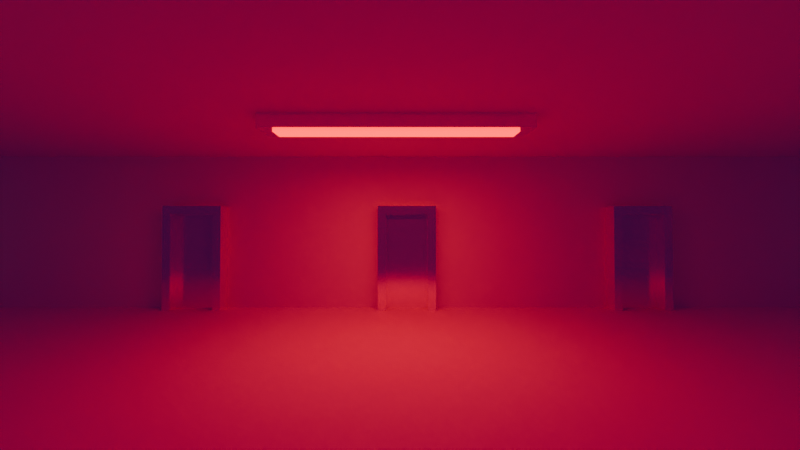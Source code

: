 # Source: corridor.blend  (saved by Blender 4.0.36; exported with 4.5.12 LTS)
import bpy
from mathutils import Matrix  # noqa: F401  (used for matrix-valued properties, if any)

bpy.ops.wm.read_factory_settings(use_empty=True)
scene = bpy.context.scene
scene.name = 'Scene'

# ---- collections
col_collection = bpy.data.collections.new('Collection'); scene.collection.children.link(col_collection)
col_collection_2 = bpy.data.collections.new('Collection 2'); scene.collection.children.link(col_collection_2)

# ---- images (referenced by path relative to the original .blend; pixels are not part of the script)
import os
ASSET_DIR = os.environ.get("B2B_ASSET_DIR", "")  # directory of the original .blend (textures are referenced by path, not embedded)
HERE = os.path.dirname(os.path.abspath(__file__))  # packed textures are extracted next to this script under _unpacked/

def load_image(name, relpath, width, height, colorspace="sRGB"):
    """Load a texture the original file referenced (path relative to the .blend, or extracted next to this script)."""
    p = next((c for c in (os.path.join(HERE, relpath), os.path.join(ASSET_DIR, relpath)) if relpath and os.path.exists(c)), "")
    if p:
        img = bpy.data.images.load(p, check_existing=True)
        img.name = name
    else:  # same state as the original file: an image datablock whose file is absent (Cycles renders it pink)
        img = bpy.data.images.new(name, width, height)
        img.source = "FILE"
        img.filepath = "//" + (relpath or name)
    img.colorspace_settings.name = colorspace
    return img
img_steeltile_jpg = load_image('steeltile.jpg', 'steeltile.jpg', 1024, 1024, 'sRGB')
img_monitoruvs_png = load_image('MonitorUVs.png', 'MonitorUVs.png', 1024, 1024, 'sRGB')
img_wood_png = load_image('Wood.png', 'Wood.png', 1024, 1024, 'sRGB')
img_rackuvs_png = load_image('RackUVs.png', 'RackUVs.png', 1024, 1024, 'sRGB')
img_metal_tiff = load_image('metal.tiff', 'metal.tiff', 1024, 1024, 'sRGB')
img_steel_jpg = load_image('steel.jpg', 'steel.jpg', 1024, 1024, 'sRGB')
img_steeltile_jpg_001 = load_image('steeltile.jpg.001', 'steeltile.jpg', 1024, 1024, 'sRGB')
img_steeltile_jpg_002 = load_image('steeltile.jpg.002', 'steeltile.jpg', 1024, 1024, 'sRGB')
img_concrete_jpg = load_image('concrete.jpg', 'concrete.jpg', 1024, 1024, 'sRGB')
img_keycard_png = load_image('keycard.png', 'keycard.png', 1024, 1024, 'sRGB')
img_plasticpanel_png = load_image('plasticpanel.png', 'plasticpanel.png', 1024, 1024, 'sRGB')
img_steeltile_jpg_003 = load_image('steeltile.jpg.003', 'steeltile.jpg', 1024, 1024, 'sRGB')
img_steeltile_jpg_004 = load_image('steeltile.jpg.004', 'steeltile.jpg', 1024, 1024, 'sRGB')
img_concrete_jpg_001 = load_image('concrete.jpg.001', 'concrete.jpg', 1024, 1024, 'sRGB')
img_hosptialwall_png = load_image('hosptialwall.png', 'hosptialwall.png', 1024, 1024, 'sRGB')

# ---- materials (node trees are filled in below, after node groups)
mat_material_001 = bpy.data.materials.new('Material.001')
mat_material_001.alpha_threshold = 0.0
mat_material_001.roughness = 0.5
mat_material_001.line_color = (0.0, 0.0, 0.0, 1.0)
mat_material_002 = bpy.data.materials.new('Material.002')
mat_material_002.roughness = 0.5
mat_material_003 = bpy.data.materials.new('Material.003')
mat_material_003.roughness = 0.5
mat_material_004 = bpy.data.materials.new('Material.004')
mat_material_004.roughness = 1.0
mat_material_005 = bpy.data.materials.new('Material.005')
mat_material_005.alpha_threshold = 0.0
mat_material_005.roughness = 0.5
mat_material_005.line_color = (0.0, 0.0, 0.0, 1.0)
mat_material_007 = bpy.data.materials.new('Material.007')
mat_material_008 = bpy.data.materials.new('Material.008')
mat_material_008.alpha_threshold = 0.0
mat_material_008.roughness = 0.5
mat_material_008.line_color = (0.0, 0.0, 0.0, 1.0)
mat_material_009 = bpy.data.materials.new('Material.009')
mat_material_009.alpha_threshold = 0.0
mat_material_009.roughness = 0.5
mat_material_009.line_color = (0.0, 0.0, 0.0, 1.0)
mat_material_010 = bpy.data.materials.new('Material.010')
mat_material_010.alpha_threshold = 0.0
mat_material_010.roughness = 0.5
mat_material_010.line_color = (0.0, 0.0, 0.0, 1.0)
mat_material = bpy.data.materials.new('Material')
mat_material_006 = bpy.data.materials.new('Material.006')
mat_material_011 = bpy.data.materials.new('Material.011')
mat_material_011.alpha_threshold = 0.0
mat_material_011.roughness = 0.5
mat_material_011.line_color = (0.0, 0.0, 0.0, 1.0)
mat_material_012 = bpy.data.materials.new('Material.012')
mat_material_012.alpha_threshold = 0.0
mat_material_012.roughness = 0.5
mat_material_012.line_color = (0.0, 0.0, 0.0, 1.0)
mat_material_013 = bpy.data.materials.new('Material.013')
mat_material_013.alpha_threshold = 0.0
mat_material_013.roughness = 0.5
mat_material_013.line_color = (0.0, 0.0, 0.0, 1.0)
mat_material_015 = bpy.data.materials.new('Material.015')
mat_material_017 = bpy.data.materials.new('Material.017')

# ---- material node trees
mat_material_001.use_nodes = True; mat_material_001.node_tree.nodes.clear()
_N = mat_material_001.node_tree.nodes; _L = mat_material_001.node_tree.links
n0 = _N.new('ShaderNodeOutputMaterial'); n0.name = 'Material Output'; n0.location = (300, 300)
n1 = _N.new('ShaderNodeBsdfPrincipled'); n1.name = 'Principled BSDF'; n1.location = (10, 300)
n1.inputs[1].default_value = 0.8624
n1.inputs[2].default_value = 0.1606
n1.inputs[3].default_value = 1.45
n2 = _N.new('ShaderNodeTexImage'); n2.name = 'Image Texture'; n2.location = (-280, 275)
n2.image = img_steeltile_jpg
_L.new(n1.outputs[0], n0.inputs[0])
_L.new(n2.outputs[0], n1.inputs[0])
n0.is_active_output = True
mat_material_002.use_nodes = True; mat_material_002.node_tree.nodes.clear()
_N = mat_material_002.node_tree.nodes; _L = mat_material_002.node_tree.links
n0 = _N.new('ShaderNodeBsdfPrincipled'); n0.name = 'Principled BSDF'; n0.location = (0, 300)
n0.inputs[3].default_value = 1.45
n0.inputs[27].default_value = (0.0, 0.0, 0.0, 1.0)
n1 = _N.new('ShaderNodeOutputMaterial'); n1.name = 'Material Output'; n1.location = (280, 300)
n2 = _N.new('ShaderNodeTexImage'); n2.name = 'Image Texture'; n2.location = (-480, 300)
n2.image = img_monitoruvs_png
_L.new(n2.outputs[0], n0.inputs[0])
_L.new(n0.outputs[0], n1.inputs[0])
n1.is_active_output = True
mat_material_003.use_nodes = True; mat_material_003.node_tree.nodes.clear()
_N = mat_material_003.node_tree.nodes; _L = mat_material_003.node_tree.links
n0 = _N.new('ShaderNodeBsdfPrincipled'); n0.name = 'Principled BSDF'; n0.location = (0, 300)
n0.inputs[3].default_value = 1.45
n0.inputs[27].default_value = (0.0, 0.0, 0.0, 1.0)
n1 = _N.new('ShaderNodeOutputMaterial'); n1.name = 'Material Output'; n1.location = (280, 300)
n2 = _N.new('ShaderNodeTexImage'); n2.name = 'Image Texture'; n2.location = (-480, 300)
n2.image = img_wood_png
_L.new(n2.outputs[0], n0.inputs[0])
_L.new(n0.outputs[0], n1.inputs[0])
n1.is_active_output = True
mat_material_004.use_nodes = True; mat_material_004.node_tree.nodes.clear()
_N = mat_material_004.node_tree.nodes; _L = mat_material_004.node_tree.links
n0 = _N.new('ShaderNodeBsdfPrincipled'); n0.name = 'Principled BSDF'; n0.location = (0, 300)
n0.inputs[2].default_value = 1.0
n0.inputs[3].default_value = 1.45
n0.inputs[27].default_value = (0.0, 0.0, 0.0, 1.0)
n1 = _N.new('ShaderNodeOutputMaterial'); n1.name = 'Material Output'; n1.location = (280, 300)
n2 = _N.new('ShaderNodeTexImage'); n2.name = 'Image Texture'; n2.location = (-480, 300)
n2.image = img_rackuvs_png
_L.new(n2.outputs[0], n0.inputs[0])
_L.new(n0.outputs[0], n1.inputs[0])
n1.is_active_output = True
mat_material_005.use_nodes = True; mat_material_005.node_tree.nodes.clear()
_N = mat_material_005.node_tree.nodes; _L = mat_material_005.node_tree.links
n0 = _N.new('ShaderNodeOutputMaterial'); n0.name = 'Material Output'; n0.location = (300, 300)
n1 = _N.new('ShaderNodeBsdfPrincipled'); n1.name = 'Principled BSDF'; n1.location = (10, 300)
n1.inputs[2].default_value = 1.0
n1.inputs[3].default_value = 1.45
n2 = _N.new('ShaderNodeTexImage'); n2.name = 'Image Texture'; n2.location = (-280, 275)
n2.image = img_metal_tiff
_L.new(n1.outputs[0], n0.inputs[0])
_L.new(n2.outputs[0], n1.inputs[0])
n0.is_active_output = True
mat_material_007.use_nodes = True; mat_material_007.node_tree.nodes.clear()
_N = mat_material_007.node_tree.nodes; _L = mat_material_007.node_tree.links
n0 = _N.new('ShaderNodeBsdfPrincipled'); n0.name = 'Principled BSDF'; n0.location = (10, 300)
n0.inputs[1].default_value = 1.0
n0.inputs[2].default_value = 0.0
n0.inputs[3].default_value = 1.0
n0.inputs[8].default_value = 0.4312
n0.inputs[9].default_value = (1.5, 0.2, 0.1)
n0.inputs[10].default_value = 0.65
n0.inputs[13].default_value = 0.6835
n0.inputs[15].default_value = 0.156
n0.inputs[16].default_value = 0.09174
n0.inputs[18].default_value = 0.156
n0.inputs[19].default_value = 0.09174
n0.inputs[20].default_value = 0.0
n1 = _N.new('ShaderNodeOutputMaterial'); n1.name = 'Material Output'; n1.location = (300, 300)
n2 = _N.new('ShaderNodeTexImage'); n2.name = 'Image Texture'; n2.location = (-280, 275)
n2.image = img_steel_jpg
_L.new(n0.outputs[0], n1.inputs[0])
_L.new(n2.outputs[0], n0.inputs[0])
n1.is_active_output = True
mat_material_008.use_nodes = True; mat_material_008.node_tree.nodes.clear()
_N = mat_material_008.node_tree.nodes; _L = mat_material_008.node_tree.links
n0 = _N.new('ShaderNodeOutputMaterial'); n0.name = 'Material Output'; n0.location = (300, 300)
n1 = _N.new('ShaderNodeBsdfPrincipled'); n1.name = 'Principled BSDF'; n1.location = (10, 300)
n1.inputs[1].default_value = 0.8624
n1.inputs[2].default_value = 0.1606
n1.inputs[3].default_value = 1.45
n2 = _N.new('ShaderNodeTexImage'); n2.name = 'Image Texture'; n2.location = (-280, 275)
n2.image = img_steeltile_jpg_001
_L.new(n1.outputs[0], n0.inputs[0])
_L.new(n2.outputs[0], n1.inputs[0])
n0.is_active_output = True
mat_material_009.use_nodes = True; mat_material_009.node_tree.nodes.clear()
_N = mat_material_009.node_tree.nodes; _L = mat_material_009.node_tree.links
n0 = _N.new('ShaderNodeOutputMaterial'); n0.name = 'Material Output'; n0.location = (300, 300)
n1 = _N.new('ShaderNodeBsdfPrincipled'); n1.name = 'Principled BSDF'; n1.location = (10, 300)
n1.inputs[1].default_value = 0.8624
n1.inputs[2].default_value = 0.1606
n1.inputs[3].default_value = 1.45
n2 = _N.new('ShaderNodeTexImage'); n2.name = 'Image Texture'; n2.location = (-280, 275)
n2.image = img_steeltile_jpg_002
_L.new(n1.outputs[0], n0.inputs[0])
_L.new(n2.outputs[0], n1.inputs[0])
n0.is_active_output = True
mat_material_010.use_nodes = True; mat_material_010.node_tree.nodes.clear()
_N = mat_material_010.node_tree.nodes; _L = mat_material_010.node_tree.links
n0 = _N.new('ShaderNodeOutputMaterial'); n0.name = 'Material Output'; n0.location = (300, 300)
n1 = _N.new('ShaderNodeBsdfPrincipled'); n1.name = 'Principled BSDF'; n1.location = (10, 300)
n1.inputs[2].default_value = 0.6743
n1.inputs[3].default_value = 1.45
n2 = _N.new('ShaderNodeTexImage'); n2.name = 'Image Texture'; n2.location = (-280, 275)
n2.image = img_concrete_jpg
_L.new(n1.outputs[0], n0.inputs[0])
_L.new(n2.outputs[0], n1.inputs[0])
n0.is_active_output = True
mat_material.use_nodes = True; mat_material.node_tree.nodes.clear()
_N = mat_material.node_tree.nodes; _L = mat_material.node_tree.links
n0 = _N.new('ShaderNodeBsdfPrincipled'); n0.name = 'Principled BSDF'; n0.location = (10, 300)
n0.inputs[3].default_value = 1.45
n1 = _N.new('ShaderNodeOutputMaterial'); n1.name = 'Material Output'; n1.location = (300, 300)
n2 = _N.new('ShaderNodeTexImage'); n2.name = 'Image Texture'; n2.location = (-280, 275)
n2.image = img_keycard_png
_L.new(n0.outputs[0], n1.inputs[0])
_L.new(n2.outputs[0], n0.inputs[0])
n1.is_active_output = True
mat_material_006.use_nodes = True; mat_material_006.node_tree.nodes.clear()
_N = mat_material_006.node_tree.nodes; _L = mat_material_006.node_tree.links
n0 = _N.new('ShaderNodeBsdfPrincipled'); n0.name = 'Principled BSDF'; n0.location = (10, 300)
n0.inputs[1].default_value = 0.1376
n0.inputs[2].default_value = 0.6376
n0.inputs[3].default_value = 1.45
n1 = _N.new('ShaderNodeOutputMaterial'); n1.name = 'Material Output'; n1.location = (300, 300)
n2 = _N.new('ShaderNodeTexImage'); n2.name = 'Image Texture'; n2.location = (-280, 275)
n2.image = img_plasticpanel_png
_L.new(n0.outputs[0], n1.inputs[0])
_L.new(n2.outputs[0], n0.inputs[0])
n1.is_active_output = True
mat_material_011.use_nodes = True; mat_material_011.node_tree.nodes.clear()
_N = mat_material_011.node_tree.nodes; _L = mat_material_011.node_tree.links
n0 = _N.new('ShaderNodeOutputMaterial'); n0.name = 'Material Output'; n0.location = (300, 300)
n1 = _N.new('ShaderNodeBsdfPrincipled'); n1.name = 'Principled BSDF'; n1.location = (10, 300)
n1.inputs[1].default_value = 0.8624
n1.inputs[2].default_value = 0.1606
n1.inputs[3].default_value = 1.45
n2 = _N.new('ShaderNodeTexImage'); n2.name = 'Image Texture'; n2.location = (-280, 275)
n2.image = img_steeltile_jpg_003
_L.new(n1.outputs[0], n0.inputs[0])
_L.new(n2.outputs[0], n1.inputs[0])
n0.is_active_output = True
mat_material_012.use_nodes = True; mat_material_012.node_tree.nodes.clear()
_N = mat_material_012.node_tree.nodes; _L = mat_material_012.node_tree.links
n0 = _N.new('ShaderNodeOutputMaterial'); n0.name = 'Material Output'; n0.location = (300, 300)
n1 = _N.new('ShaderNodeBsdfPrincipled'); n1.name = 'Principled BSDF'; n1.location = (10, 300)
n1.inputs[1].default_value = 0.8624
n1.inputs[2].default_value = 0.1606
n1.inputs[3].default_value = 1.45
n2 = _N.new('ShaderNodeTexImage'); n2.name = 'Image Texture'; n2.location = (-280, 275)
n2.image = img_steeltile_jpg_004
_L.new(n1.outputs[0], n0.inputs[0])
_L.new(n2.outputs[0], n1.inputs[0])
n0.is_active_output = True
mat_material_013.use_nodes = True; mat_material_013.node_tree.nodes.clear()
_N = mat_material_013.node_tree.nodes; _L = mat_material_013.node_tree.links
n0 = _N.new('ShaderNodeOutputMaterial'); n0.name = 'Material Output'; n0.location = (300, 300)
n1 = _N.new('ShaderNodeBsdfPrincipled'); n1.name = 'Principled BSDF'; n1.location = (10, 300)
n1.inputs[2].default_value = 0.6743
n1.inputs[3].default_value = 1.45
n2 = _N.new('ShaderNodeTexImage'); n2.name = 'Image Texture'; n2.location = (-280, 275)
n2.image = img_concrete_jpg_001
_L.new(n1.outputs[0], n0.inputs[0])
_L.new(n2.outputs[0], n1.inputs[0])
n0.is_active_output = True
mat_material_015.use_nodes = True; mat_material_015.node_tree.nodes.clear()
_N = mat_material_015.node_tree.nodes; _L = mat_material_015.node_tree.links
n0 = _N.new('ShaderNodeBsdfPrincipled'); n0.name = 'Principled BSDF'; n0.location = (10, 300)
n0.inputs[3].default_value = 1.45
n1 = _N.new('ShaderNodeOutputMaterial'); n1.name = 'Material Output'; n1.location = (300, 300)
n2 = _N.new('ShaderNodeTexImage'); n2.name = 'Image Texture'; n2.location = (-280, 275)
n2.image = img_hosptialwall_png
_L.new(n0.outputs[0], n1.inputs[0])
_L.new(n2.outputs[0], n0.inputs[0])
n1.is_active_output = True
mat_material_017.use_nodes = True; mat_material_017.node_tree.nodes.clear()
_N = mat_material_017.node_tree.nodes; _L = mat_material_017.node_tree.links
n0 = _N.new('ShaderNodeBsdfPrincipled'); n0.name = 'Principled BSDF'; n0.location = (10, 300)
n0.inputs[0].default_value = (0.8012, 0.0, 0.002072, 1.0)
n0.inputs[1].default_value = 1.0
n0.inputs[2].default_value = 0.0
n0.inputs[3].default_value = 1.45
n0.inputs[13].default_value = 1.0
n0.inputs[27].default_value = (1.0, 0.0, 0.004434, 1.0)
n0.inputs[28].default_value = 4.0
n1 = _N.new('ShaderNodeOutputMaterial'); n1.name = 'Material Output'; n1.location = (300, 300)
_L.new(n0.outputs[0], n1.inputs[0])
n1.is_active_output = True

# ---- world
world_world = bpy.data.worlds.new('World'); scene.world = world_world
world_world.use_nodes = True; world_world.node_tree.nodes.clear()
_N = world_world.node_tree.nodes; _L = world_world.node_tree.links
n0 = _N.new('ShaderNodeOutputWorld'); n0.name = 'World Output'; n0.location = (300, 300)
n1 = _N.new('ShaderNodeBackground'); n1.name = 'Background'; n1.location = (10, 300)
n1.inputs[0].default_value = (0.05088, 0.05088, 0.05088, 1.0)
_L.new(n1.outputs[0], n0.inputs[0])
n0.is_active_output = True
world_world.color = (0.05088, 0.05088, 0.05088)
world_world.use_sun_shadow = False
world_world.sun_shadow_jitter_overblur = 0.0

# ---- cameras
cam_camera = bpy.data.cameras.new('Camera')
cam_camera.clip_end = 100.0
cam_camera.lens = 16.65
cam_camera.sensor_width = 42.0
cam_camera.ortho_scale = 7.314
cam_camera.lens_unit = 'FOV'

# ---- lights
light_area_004 = bpy.data.lights.new('Area.004', 'AREA')
light_area_004.color = (1.0, 0.0, 0.003658)
light_area_004.transmission_factor = 0.0
light_area_004.energy = 1218.0
light_area_004.shadow_maximum_resolution = 0.006
light_area_004.use_absolute_resolution = True
light_area_004.size = 1.148
light_area_004.size_y = 1.0

# ---- meshes
me_cube_001 = bpy.data.meshes.new('Cube.001')
me_cube_001.from_pydata([(1.0, 1.0, 1.0), (1.0, 1.0, -1.0), (1.0, -1.0, 1.0), (1.0, -1.0, -1.0), (-1.0, 1.0, 1.0), (-1.0, 1.0, -1.0), (-1.0, -1.0, 1.0), (-1.0, -1.0, -1.0)], [], [(0, 4, 6, 2), (3, 2, 6, 7), (7, 6, 4, 5), (5, 1, 3, 7), (1, 0, 2, 3), (5, 4, 0, 1)])
_uv = me_cube_001.uv_layers.new(name='UVMap')
_uv.uv.foreach_set('vector', [2.408, 2.272, -1.487, 2.272, -1.487, -1.623, 2.408, -1.623, 1.263, 0.9465, 1.263, 0.632, 1.577, 0.632, 1.577, 0.9465, 1.591, 0.4773, 1.276, 0.4773, 1.276, 0.1628, 1.591, 0.1628, 0.8325, 1.083, 0.8325, 1.398, 0.5181, 1.398, 0.5181, 1.083, 1.258, 1.845, 1.258, 1.531, 1.573, 1.531, 1.573, 1.845, 1.031, 1.459, 1.031, 1.145, 1.345, 1.145, 1.345, 1.459])
me_cube_001.materials.append(mat_material_001)
me_cube_001.use_mirror_vertex_groups = False
me_cube_001.update()
me_cube_002 = bpy.data.meshes.new('Cube.002')
me_cube_002.from_pydata([(1.319, 1.741, -1.741), (1.319, -1.741, -1.741), (1.319, 1.741, 1.741), (1.319, -1.741, 1.741), (-1.319, 1.741, -1.741), (-1.319, -1.741, -1.741), (-1.319, 1.741, 1.741), (-1.319, -1.741, 1.741), (1.055, 2.164, -1.393), (1.055, 2.164, 1.393), (-1.055, 2.164, -1.393), (-1.055, 2.164, 1.393), (0.7385, 2.164, -0.9749), (0.7385, 2.164, 0.9749), (-0.7385, 2.164, -0.9749), (-0.7385, 2.164, 0.9749), (0.7385, 2.522, -0.9749), (0.7385, 2.522, 0.9749), (-0.7385, 2.522, -0.9749), (-0.7385, 2.522, 0.9749), (1.177, 2.522, -1.553), (1.177, 2.522, 1.553), (-1.177, 2.522, -1.553), (-1.177, 2.522, 1.553), (1.088, 2.741, -1.213), (1.088, 2.741, 1.213), (1.088, 4.304, -1.213), (1.088, 4.304, 1.213), (0.8991, 2.741, -1.213), (0.8991, 2.741, 1.213), (0.8991, 4.304, -1.213), (0.8991, 4.304, 1.213), (1.173, 4.43, -1.539), (1.102, 4.522, -1.455), (1.142, 4.43, 1.553), (1.102, 4.522, 1.455), (-1.102, 4.522, -1.455), (-1.177, 4.425, -1.553), (-1.102, 4.522, 1.455), (-1.177, 4.425, 1.553), (1.319, 1.508, -1.508), (1.319, -1.508, -1.508), (1.319, 1.508, 1.508), (1.319, -1.508, 1.508), (-1.009, 1.508, -1.508), (-1.009, -1.508, -1.508), (-1.009, 1.508, 1.508), (-1.009, -1.508, 1.508)], [], [(4, 6, 11, 10), (3, 2, 6, 7), (7, 6, 4, 5), (5, 1, 3, 7), (3, 1, 41, 43), (5, 4, 0, 1), (10, 11, 15, 14), (2, 0, 8, 9), (0, 4, 10, 8), (6, 2, 9, 11), (12, 14, 18, 16), (11, 9, 13, 15), (8, 10, 14, 12), (9, 8, 12, 13), (18, 19, 23, 22), (13, 12, 16, 17), (14, 15, 19, 18), (15, 13, 17, 19), (19, 17, 21, 23), (16, 18, 22, 20), (17, 16, 20, 21), (20, 22, 37, 32), (34, 21, 25, 27), (20, 32, 26, 24), (33, 36, 38, 35), (26, 27, 31, 30), (22, 23, 39, 37), (21, 20, 24, 25), (23, 21, 34, 39), (29, 28, 30, 31), (27, 25, 29, 31), (25, 24, 28, 29), (24, 26, 30, 28), (35, 38, 39, 34), (33, 35, 34, 32), (38, 36, 37, 39), (36, 33, 32, 37), (32, 34, 27, 26), (43, 41, 45, 47), (0, 2, 42, 40), (2, 3, 43, 42), (1, 0, 40, 41), (45, 44, 46, 47), (42, 43, 47, 46), (40, 42, 46, 44), (41, 40, 44, 45)])
_uv = me_cube_002.uv_layers.new(name='UVMap')
_uv.uv.foreach_set('vector', [0.4425, 0.2943, 0.2467, 0.2943, 0.2663, 0.2705, 0.4229, 0.2705, 0.4764, 0.2366, 0.4764, 0.04077, 0.6722, 0.04077, 0.6722, 0.2366, 0.2467, 0.4901, 0.2467, 0.2943, 0.4425, 0.2943, 0.4425, 0.4901, 0.6722, 0.4663, 0.4764, 0.4663, 0.4764, 0.2705, 0.6722, 0.2705, 0.2127, 0.2373, 0.01697, 0.2372, 0.03006, 0.2242, 0.1997, 0.2242, 0.2467, 0.2366, 0.2467, 0.04079, 0.4425, 0.04079, 0.4425, 0.2366, 0.7585, 0.8636, 0.7585, 0.7069, 0.782, 0.7304, 0.782, 0.8401, 0.2127, 0.04176, 0.01697, 0.0417, 0.03667, 0.01697, 0.1933, 0.01702, 0.4425, 0.04079, 0.2467, 0.04079, 0.2663, 0.01697, 0.4229, 0.01697, 0.6722, 0.04077, 0.4764, 0.04077, 0.496, 0.01697, 0.6526, 0.01697, 0.9491, 0.8166, 0.9491, 0.7069, 0.9692, 0.7069, 0.9692, 0.8166, 0.7585, 0.7069, 0.9151, 0.7069, 0.8916, 0.7304, 0.782, 0.7304, 0.9151, 0.8636, 0.7585, 0.8636, 0.782, 0.8401, 0.8916, 0.8401, 0.9151, 0.7069, 0.9151, 0.8636, 0.8916, 0.8401, 0.8916, 0.7304, 0.1591, 0.4134, 0.1591, 0.3038, 0.1916, 0.2712, 0.1916, 0.4459, 0.9491, 0.9601, 0.9491, 0.8505, 0.9692, 0.8505, 0.9692, 0.9601, 0.9208, 0.01697, 0.9208, 0.1266, 0.9007, 0.1266, 0.9007, 0.01697, 0.9516, 0.5002, 0.9516, 0.6098, 0.9314, 0.6098, 0.9314, 0.5002, 0.1591, 0.3038, 0.04948, 0.3038, 0.01697, 0.2712, 0.1916, 0.2712, 0.04948, 0.4134, 0.1591, 0.4134, 0.1916, 0.4459, 0.01697, 0.4459, 0.04948, 0.3038, 0.04948, 0.4134, 0.01697, 0.4459, 0.01697, 0.2712, 0.7061, 0.4002, 0.7061, 0.2256, 0.8131, 0.2256, 0.8134, 0.4, 0.8134, 0.1916, 0.7061, 0.1916, 0.7187, 0.1726, 0.8065, 0.1726, 0.7062, 0.01697, 0.8133, 0.01776, 0.8065, 0.03611, 0.7188, 0.03611, 0.1861, 0.649, 0.02247, 0.649, 0.02247, 0.4853, 0.1861, 0.4853, 0.8527, 0.1534, 0.8527, 0.01697, 0.8667, 0.01697, 0.8667, 0.1534, 0.7246, 0.7069, 0.7246, 0.8816, 0.6176, 0.8816, 0.6176, 0.7069, 0.7061, 0.1916, 0.7062, 0.01697, 0.7188, 0.03611, 0.7187, 0.1726, 0.4764, 0.8816, 0.4764, 0.7069, 0.5837, 0.7095, 0.5833, 0.8816, 0.8525, 0.362, 0.8525, 0.2256, 0.9403, 0.2256, 0.9403, 0.362, 0.03101, 0.8952, 0.03101, 0.983, 0.01697, 0.983, 0.01697, 0.8952, 0.8975, 0.5002, 0.8975, 0.6367, 0.8834, 0.6367, 0.8834, 0.5002, 0.9547, 0.1048, 0.9547, 0.01697, 0.9688, 0.01697, 0.9688, 0.1048, 0.1861, 0.4853, 0.02247, 0.4853, 0.01697, 0.4798, 0.189, 0.4798, 0.8187, 0.0225, 0.8187, 0.1862, 0.8134, 0.1916, 0.8133, 0.01776, 0.02247, 0.4853, 0.02247, 0.649, 0.01697, 0.6545, 0.01697, 0.4798, 0.8186, 0.2311, 0.8186, 0.3947, 0.8134, 0.4, 0.8131, 0.2256, 0.8133, 0.01776, 0.8134, 0.1916, 0.8065, 0.1726, 0.8065, 0.03611, 0.4764, 0.5002, 0.646, 0.5002, 0.646, 0.673, 0.4764, 0.673, 0.01697, 0.0417, 0.2127, 0.04176, 0.1997, 0.05484, 0.03006, 0.05478, 0.2127, 0.04176, 0.2127, 0.2373, 0.1997, 0.2242, 0.1997, 0.05484, 0.01697, 0.2372, 0.01697, 0.0417, 0.03006, 0.05478, 0.03006, 0.2242, 0.2467, 0.7308, 0.4161, 0.7308, 0.4161, 0.9003, 0.2467, 0.9003, 0.1866, 0.8612, 0.01697, 0.8612, 0.01697, 0.6884, 0.1866, 0.6884, 0.4163, 0.6968, 0.2467, 0.6968, 0.2467, 0.524, 0.4163, 0.524, 0.8495, 0.673, 0.6799, 0.673, 0.6799, 0.5002, 0.8495, 0.5002])
me_cube_002.materials.append(mat_material_002)
me_cube_002.update()
me_cube_002.normals_split_custom_set([tuple(v) for v in zip(*[iter([-0.8488, 0.5288, 0.0, -0.8488, 0.5288, 0.0, -0.8488, 0.5288, 0.0, -0.8488, 0.5288, 0.0, 0.0, 0.0, 1.0, 0.0, 0.0, 1.0, 0.0, 0.0, 1.0, 0.0, 0.0, 1.0, -1.0, 0.0, 0.0, -1.0, 0.0, 0.0, -1.0, 0.0, 0.0, -1.0, 0.0, 0.0, 0.0, -1.0, 0.0, 0.0, -1.0, 0.0, 0.0, -1.0, 0.0, 0.0, -1.0, 0.0, 1.0, 3.151e-07, 0.0, 1.0, 3.151e-07, 0.0, 1.0, 3.151e-07, 0.0, 1.0, 3.151e-07, 0.0, 0.0, 0.0, -1.0, 0.0, 0.0, -1.0, 0.0, 0.0, -1.0, 0.0, 0.0, -1.0, 0.0, 1.0, 0.0, 0.0, 1.0, 0.0, 0.0, 1.0, 0.0, 0.0, 1.0, 0.0, 0.8488, 0.5288, 0.0, 0.8488, 0.5288, 0.0, 0.8488, 0.5288, 0.0, 0.8488, 0.5288, 0.0, 0.0, 0.6352, -0.7723, 0.0, 0.6352, -0.7723, 0.0, 0.6352, -0.7723, 0.0, 0.6352, -0.7723, 0.0, 0.6352, 0.7723, 0.0, 0.6352, 0.7723, 0.0, 0.6352, 0.7723, 0.0, 0.6352, 0.7723, 0.0, 0.0, -1.0, 0.0, 0.0, -1.0, 0.0, 0.0, -1.0, 0.0, 0.0, -1.0, 0.0, 1.0, 0.0, 0.0, 1.0, 0.0, 0.0, 1.0, 0.0, 0.0, 1.0, 0.0, 0.0, 1.0, 0.0, 0.0, 1.0, 0.0, 0.0, 1.0, 0.0, 0.0, 1.0, 0.0, 0.0, 1.0, 0.0, 0.0, 1.0, 0.0, 0.0, 1.0, 0.0, 0.0, 1.0, 0.0, 0.0, -1.0, 0.0, 0.0, -1.0, 0.0, 0.0, -1.0, 0.0, 0.0, -1.0, 0.0, 1.0, 0.0, 0.0, 1.0, 0.0, 0.0, 1.0, 0.0, 0.0, 1.0, 0.0, 0.0, -1.0, 0.0, 0.0, -1.0, 0.0, 0.0, -1.0, 0.0, 0.0, -1.0, 0.0, 0.0, 0.0, 0.0, 1.0, 0.0, 0.0, 1.0, 0.0, 0.0, 1.0, 0.0, 0.0, 1.0, 0.0, -1.0, -4.306e-07, 0.0, -1.0, -4.306e-07, 0.0, -1.0, -4.306e-07, 0.0, -1.0, -4.306e-07, 0.0, -1.0, 4.306e-07, 0.0, -1.0, 4.306e-07, 0.0, -1.0, 4.306e-07, 0.0, -1.0, 4.306e-07, 0.0, -1.0, 0.0, 0.0, -1.0, 0.0, 0.0, -1.0, 0.0, 0.0, -1.0, 0.0, 0.002999, 0.00371, -1.0, 0.002999, 0.00371, -1.0, 0.002999, 0.00371, -1.0, 0.002999, 0.00371, -1.0, 0.9791, 0.009834, -0.2029, 0.9791, 0.009834, -0.2029, 0.9791, 0.009834, -0.2029, 0.9791, 0.009834, -0.2029, 0.9678, -3.5e-07, 0.2515, 0.9678, -3.5e-07, 0.2515, 0.9678, -3.5e-07, 0.2515, 0.9678, -3.5e-07, 0.2515, 0.0, 1.0, 0.0, 0.0, 1.0, 0.0, 0.0, 1.0, 0.0, 0.0, 1.0, 0.0, 0.0, -1.0, 0.0, 0.0, -1.0, 0.0, 0.0, -1.0, 0.0, 0.0, -1.0, 0.0, -1.0, 0.0, 0.0, -1.0, 0.0, 0.0, -1.0, 0.0, 0.0, -1.0, 0.0, 0.0, 0.9273, 0.3743, 0.0, 0.9273, 0.3743, 0.0, 0.9273, 0.3743, 0.0, 0.9273, 0.3743, 0.0, -1.507e-08, 0.0, 1.0, -1.507e-08, 0.0, 1.0, -1.507e-08, 0.0, 1.0, -1.507e-08, 0.0, 1.0, 1.0, 0.0, 0.0, 1.0, 0.0, 0.0, 1.0, 0.0, 0.0, 1.0, 0.0, 0.0, 0.0, 0.0, -1.0, 0.0, 0.0, -1.0, 0.0, 0.0, -1.0, 0.0, 0.0, -1.0, 0.0, 1.0, 0.0, 0.0, 1.0, 0.0, 0.0, 1.0, 0.0, 0.0, 1.0, 0.0, 0.0, 0.0, 1.0, 0.0, 0.0, 1.0, 0.0, 0.0, 1.0, 0.0, 0.0, 1.0, -0.0009118, 0.7176, 0.6964, -0.0009118, 0.7176, 0.6964, -0.0009118, 0.7176, 0.6964, -0.0009118, 0.7176, 0.6964, 0.859, 0.512, 0.004462, 0.859, 0.512, 0.004462, 0.859, 0.512, 0.004462, 0.859, 0.512, 0.004462, -0.7971, 0.6038, 0.0, -0.7971, 0.6038, 0.0, -0.7971, 0.6038, 0.0, -0.7971, 0.6038, 0.0, 0.00137, 0.691, -0.7229, 0.00137, 0.691, -0.7229, 0.00137, 0.691, -0.7229, 0.00137, 0.691, -0.7229, 0.8779, -0.4788, 0.00496, 0.8779, -0.4788, 0.00496, 0.8779, -0.4788, 0.00496, 0.8779, -0.4788, 0.00496, 0.0, 1.0, 0.0, 0.0, 1.0, 0.0, 0.0, 1.0, 0.0, 0.0, 1.0, 0.0, 1.0, -3.151e-07, 0.0, 1.0, -3.151e-07, 0.0, 1.0, -3.151e-07, 0.0, 1.0, -3.151e-07, 0.0, 1.0, 0.0, 0.0, 1.0, 0.0, 0.0, 1.0, 0.0, 0.0, 1.0, 0.0, 0.0, 1.0, 0.0, 0.0, 1.0, 0.0, 0.0, 1.0, 0.0, 0.0, 1.0, 0.0, 0.0, 1.0, 0.0, 0.0, 1.0, 0.0, 0.0, 1.0, 0.0, 0.0, 1.0, 0.0, 0.0, 0.0, 0.0, -1.0, 0.0, 0.0, -1.0, 0.0, 0.0, -1.0, 0.0, 0.0, -1.0, 0.0, -1.0, 0.0, 0.0, -1.0, 0.0, 0.0, -1.0, 0.0, 0.0, -1.0, 0.0, 0.0, 0.0, 1.0, 0.0, 0.0, 1.0, 0.0, 0.0, 1.0, 0.0, 0.0, 1.0])] * 3)])
me_cube_003 = bpy.data.meshes.new('Cube.003')
me_cube_003.from_pydata([(-1.158, -0.5593, 1.623), (-1.158, -0.2008, 1.623), (-1.158, -0.5593, -1.623), (-1.158, -0.2008, -1.623), (0.8425, -0.5593, 1.623), (0.8425, -0.2008, 1.623), (0.8425, -0.5593, -1.623), (0.8425, -0.2008, -1.623)], [], [(0, 1, 3, 2), (2, 3, 7, 6), (6, 7, 5, 4), (4, 5, 1, 0), (2, 6, 4, 0), (7, 3, 1, 5)])
_uv = me_cube_003.uv_layers.new(name='UVMap')
_uv.uv.foreach_set('vector', [0.375, 0.0, 0.625, 0.0, 0.625, 0.25, 0.375, 0.25, 0.375, 0.25, 0.625, 0.25, 0.625, 0.5, 0.375, 0.5, 0.375, 0.5, 0.625, 0.5, 0.625, 0.75, 0.375, 0.75, 0.375, 0.75, 0.625, 0.75, 0.625, 1.0, 0.375, 1.0, 0.125, 0.5, 0.375, 0.5, 0.375, 0.75, 0.125, 0.75, 0.625, 0.5, 0.875, 0.5, 0.875, 0.75, 0.625, 0.75])
me_cube_003.materials.append(mat_material_003)
me_cube_003.update()
me_cube_003.normals_split_custom_set([tuple(v) for v in zip(*[iter([-1.0, 0.0, 0.0, -1.0, 0.0, 0.0, -1.0, 0.0, 0.0, -1.0, 0.0, 0.0, 0.0, 0.0, -1.0, 0.0, 0.0, -1.0, 0.0, 0.0, -1.0, 0.0, 0.0, -1.0, 1.0, 0.0, 0.0, 1.0, 0.0, 0.0, 1.0, 0.0, 0.0, 1.0, 0.0, 0.0, 0.0, 0.0, 1.0, 0.0, 0.0, 1.0, 0.0, 0.0, 1.0, 0.0, 0.0, 1.0, 0.0, -1.0, 0.0, 0.0, -1.0, 0.0, 0.0, -1.0, 0.0, 0.0, -1.0, 0.0, 0.0, 1.0, 0.0, 0.0, 1.0, 0.0, 0.0, 1.0, 0.0, 0.0, 1.0, 0.0])] * 3)])
me_cube_004 = bpy.data.meshes.new('Cube.004')
me_cube_004.from_pydata([(-1.158, -1.532, 1.412), (-1.158, -0.861, 1.412), (0.8425, -1.532, 1.412), (0.8425, -0.861, 1.412), (-0.8762, -1.438, -0.8915), (-0.8762, -0.9555, -0.8915), (0.5611, -1.438, -0.8915), (0.5611, -0.9555, -0.8915), (-0.8762, -1.438, -1.074), (-0.8762, -0.9555, -1.074), (0.5611, -1.438, -1.074), (0.5611, -0.9555, -1.074), (0.8437, -0.981, -0.1707), (0.8437, -1.26, -0.1707), (0.8437, -0.981, 1.286), (0.8437, -1.26, 1.286), (-1.164, -1.534, -1.478), (-1.164, -0.859, -1.478), (0.8486, -1.534, -1.478), (0.8486, -0.859, -1.478), (-1.032, -1.49, -0.8915), (-1.158, -1.532, -0.7464), (-1.158, -0.861, -0.7464), (-1.032, -0.9033, -0.8915), (0.7165, -1.49, -0.8915), (0.8425, -1.532, -0.7464), (0.8425, -0.861, -0.7464), (0.7165, -0.9033, -0.8915), (-1.164, -1.534, -1.184), (-1.068, -1.502, -1.074), (-1.068, -0.8909, -1.074), (-1.164, -0.859, -1.184), (0.8486, -1.534, -1.184), (0.7533, -1.502, -1.074), (0.7533, -0.8909, -1.074), (0.8486, -0.859, -1.184), (0.7826, -0.981, -0.1707), (0.7826, -1.26, -0.1707), (0.7826, -0.981, 1.286), (0.7826, -1.26, 1.286), (0.8437, -0.9797, -0.3396), (0.8437, -1.261, -0.3396), (0.8425, -1.262, -0.624), (0.8346, -0.9805, -0.6194), (0.7476, -0.981, -0.3378), (0.7476, -1.262, -0.3378), (0.7464, -1.264, -0.6222), (0.7386, -0.9819, -0.6176)], [], [(20, 23, 5, 4), (27, 24, 6, 7), (2, 3, 1, 0), (24, 20, 4, 6), (23, 27, 7, 5), (7, 6, 10, 11), (0, 1, 22, 21), (26, 3, 14, 12), (26, 22, 1, 3), (8, 9, 30, 29), (6, 4, 8, 10), (5, 7, 11, 9), (4, 5, 9, 8), (35, 32, 18, 19), (31, 35, 19, 17), (32, 28, 16, 18), (12, 14, 38, 36), (16, 17, 19, 18), (10, 8, 29, 33), (11, 10, 33, 34), (9, 11, 34, 30), (23, 20, 21, 22), (25, 21, 20, 24), (22, 26, 27, 23), (26, 25, 24, 27), (21, 25, 2, 0), (31, 28, 29, 30), (33, 29, 28, 32), (30, 34, 35, 31), (34, 33, 32, 35), (28, 31, 17, 16), (26, 12, 40, 43), (3, 2, 15, 14), (2, 25, 13, 15), (37, 36, 38, 39), (15, 13, 37, 39), (14, 15, 39, 38), (13, 12, 36, 37), (42, 43, 47, 46), (13, 25, 42, 41), (25, 26, 43, 42), (12, 13, 41, 40), (46, 47, 44, 45), (41, 42, 46, 45), (43, 40, 44, 47), (40, 41, 45, 44)])
_uv = me_cube_004.uv_layers.new(name='UVMap')
_uv.uv.foreach_set('vector', [0.5776, 0.7904, 0.5776, 0.5776, 0.5966, 0.5965, 0.5966, 0.7715, 0.7904, 0.5776, 0.7904, 0.7904, 0.7715, 0.7715, 0.7715, 0.5965, 0.5623, 0.5327, 0.5623, 0.2893, 0.8057, 0.2893, 0.8057, 0.5327, 0.7904, 0.7904, 0.5776, 0.7904, 0.5966, 0.7715, 0.7715, 0.7715, 0.5776, 0.5776, 0.7904, 0.5776, 0.7715, 0.5965, 0.5966, 0.5965, 0.8545, 0.2893, 0.8545, 0.4642, 0.8353, 0.4642, 0.8353, 0.2893, 0.5638, 0.2582, 0.5638, 0.01478, 0.7919, 0.01478, 0.7919, 0.2582, 0.5327, 0.3046, 0.5327, 0.5327, 0.4892, 0.5195, 0.4892, 0.3655, 0.2582, 0.5174, 0.01478, 0.5174, 0.01478, 0.2893, 0.2582, 0.2893, 0.4992, 0.2247, 0.4992, 0.04976, 0.5226, 0.02637, 0.5226, 0.2481, 0.9034, 0.2893, 0.9034, 0.4642, 0.8841, 0.4642, 0.8841, 0.2893, 0.8703, 0.1897, 0.8703, 0.01478, 0.8895, 0.01478, 0.8895, 0.1897, 0.8214, 0.1897, 0.8214, 0.01478, 0.8407, 0.01478, 0.8407, 0.1897, 0.1903, 0.5623, 0.1903, 0.8073, 0.1593, 0.8073, 0.1593, 0.5623, 0.2199, 0.8073, 0.2199, 0.5623, 0.251, 0.5623, 0.251, 0.8073, 0.1181, 0.5623, 0.1181, 0.8073, 0.08701, 0.8073, 0.08701, 0.5623, 0.8471, 0.6478, 0.8471, 0.4938, 0.8545, 0.4938, 0.8545, 0.6478, 0.01478, 0.2597, 0.01478, 0.01478, 0.2597, 0.01478, 0.2597, 0.2597, 0.3243, 0.2247, 0.4992, 0.2247, 0.5226, 0.2481, 0.3009, 0.2481, 0.3243, 0.04976, 0.3243, 0.2247, 0.3009, 0.2481, 0.3009, 0.02637, 0.4992, 0.04976, 0.3243, 0.04976, 0.3009, 0.02637, 0.5226, 0.02637, 0.5776, 0.5776, 0.5776, 0.7904, 0.5623, 0.8057, 0.5623, 0.5623, 0.8057, 0.8057, 0.5623, 0.8057, 0.5776, 0.7904, 0.7904, 0.7904, 0.01478, 0.5174, 0.2582, 0.5174, 0.2428, 0.5328, 0.02998, 0.5328, 0.5327, 0.3046, 0.2893, 0.3046, 0.3046, 0.2893, 0.5174, 0.2893, 0.2893, 0.8057, 0.2893, 0.5623, 0.5174, 0.5623, 0.5174, 0.8057, 0.02638, 0.5623, 0.02638, 0.8073, 0.01478, 0.7957, 0.01478, 0.5739, 0.1297, 0.5738, 0.1297, 0.7956, 0.1181, 0.8073, 0.1181, 0.5623, 0.5226, 0.02637, 0.3009, 0.02637, 0.2893, 0.01478, 0.5342, 0.01478, 0.3009, 0.02637, 0.3009, 0.2481, 0.2893, 0.2597, 0.2893, 0.01478, 0.02638, 0.8073, 0.02638, 0.5623, 0.05745, 0.5623, 0.05745, 0.8073, 0.5327, 0.3046, 0.4892, 0.3655, 0.4897, 0.3476, 0.4894, 0.318, 0.5327, 0.5327, 0.2893, 0.5327, 0.3881, 0.5195, 0.4892, 0.5195, 0.2893, 0.5327, 0.2893, 0.3046, 0.3881, 0.3655, 0.3881, 0.5195, 0.8841, 0.4938, 0.9852, 0.4938, 0.9852, 0.6478, 0.8841, 0.6478, 0.8915, 0.6773, 0.8915, 0.8313, 0.8841, 0.8313, 0.8841, 0.6773, 0.9265, 0.01478, 0.9265, 0.1159, 0.9191, 0.1159, 0.9191, 0.01478, 0.9191, 0.2466, 0.9191, 0.1455, 0.9265, 0.1455, 0.9265, 0.2466, 0.8428, 0.7795, 0.8428, 0.6773, 0.8545, 0.6777, 0.8545, 0.7798, 0.3881, 0.3655, 0.2893, 0.3046, 0.3873, 0.3176, 0.3878, 0.3476, 0.2893, 0.3046, 0.5327, 0.3046, 0.4894, 0.318, 0.3873, 0.3176, 0.4892, 0.3655, 0.3881, 0.3655, 0.3878, 0.3476, 0.4897, 0.3476, 0.5623, 0.9377, 0.5628, 0.8356, 0.5923, 0.8353, 0.5923, 0.9372, 0.8331, 0.2194, 0.8331, 0.2495, 0.8214, 0.2493, 0.8214, 0.2193, 0.6219, 0.8649, 0.6219, 0.8353, 0.6336, 0.8355, 0.6336, 0.8651, 0.8545, 0.8094, 0.8545, 0.9113, 0.8428, 0.9118, 0.8428, 0.8099])
me_cube_004.materials.append(mat_material_004)
me_cube_004.update()
me_cube_004.normals_split_custom_set([tuple(v) for v in zip(*[iter([3.588e-07, 0.0, -1.0, 3.588e-07, 0.0, -1.0, 3.588e-07, 0.0, -1.0, 3.588e-07, 0.0, -1.0, -3.588e-07, 0.0, -1.0, -3.588e-07, 0.0, -1.0, -3.588e-07, 0.0, -1.0, -3.588e-07, 0.0, -1.0, 0.0, 0.0, 1.0, 0.0, 0.0, 1.0, 0.0, 0.0, 1.0, 0.0, 0.0, 1.0, 0.0, 0.0, -1.0, 0.0, 0.0, -1.0, 0.0, 0.0, -1.0, 0.0, 0.0, -1.0, 0.0, 0.0, -1.0, 0.0, 0.0, -1.0, 0.0, 0.0, -1.0, 0.0, 0.0, -1.0, 1.0, 0.0, 0.0, 1.0, 0.0, 0.0, 1.0, 0.0, 0.0, 1.0, 0.0, 0.0, -1.0, 0.0, 0.0, -1.0, 0.0, 0.0, -1.0, 0.0, 0.0, -1.0, 0.0, 0.0, 0.9999, 0.01012, 0.0, 0.9999, 0.01012, 0.0, 0.9999, 0.01012, 0.0, 0.9999, 0.01012, 0.0, 0.0, 1.0, 0.0, 0.0, 1.0, 0.0, 0.0, 1.0, 0.0, 0.0, 1.0, 0.0, 0.0, 0.0, 1.0, 0.0, 0.0, 1.0, 0.0, 0.0, 1.0, 0.0, 0.0, 1.0, 0.0, -1.0, 0.0, 0.0, -1.0, 0.0, 0.0, -1.0, 0.0, 0.0, -1.0, 0.0, 0.0, 1.0, 0.0, 0.0, 1.0, 0.0, 0.0, 1.0, 0.0, 0.0, 1.0, 0.0, -1.0, 0.0, 0.0, -1.0, 0.0, 0.0, -1.0, 0.0, 0.0, -1.0, 0.0, 0.0, 1.0, 0.0, 0.0, 1.0, 0.0, 0.0, 1.0, 0.0, 0.0, 1.0, 0.0, 0.0, 0.0, 1.0, 0.0, 0.0, 1.0, 0.0, 0.0, 1.0, 0.0, 0.0, 1.0, 0.0, 0.0, -1.0, 0.0, 0.0, -1.0, 0.0, 0.0, -1.0, 0.0, 0.0, -1.0, 0.0, 0.0, -1.0, 0.0, 0.0, -1.0, 0.0, 0.0, -1.0, 0.0, 0.0, -1.0, 0.0, 0.0, 0.0, -1.0, 0.0, 0.0, -1.0, 0.0, 0.0, -1.0, 0.0, 0.0, -1.0, 0.0, 0.0, 1.0, 0.0, 0.0, 1.0, 0.0, 0.0, 1.0, 0.0, 0.0, 1.0, 0.0, 0.0, 1.0, 0.0, 0.0, 1.0, 0.0, 0.0, 1.0, 0.0, 0.0, 1.0, 0.0, 0.0, 1.0, 0.0, 0.0, 1.0, 0.0, 0.0, 1.0, 0.0, 0.0, 1.0, -0.7551, 0.0, -0.6556, -0.7551, 0.0, -0.6556, -0.7551, 0.0, -0.6556, -0.7551, 0.0, -0.6556, 0.0, -0.96, -0.2798, 0.0, -0.96, -0.2798, 0.0, -0.96, -0.2798, 0.0, -0.96, -0.2798, 0.0, 0.96, -0.2798, 0.0, 0.96, -0.2798, 0.0, 0.96, -0.2798, 0.0, 0.96, -0.2798, 0.7551, 0.0, -0.6556, 0.7551, 0.0, -0.6556, 0.7551, 0.0, -0.6556, 0.7551, 0.0, -0.6556, 0.0, -1.0, 0.0, 0.0, -1.0, 0.0, 0.0, -1.0, 0.0, 0.0, -1.0, 0.0, -0.7551, 0.0, 0.6556, -0.7551, 0.0, 0.6556, -0.7551, 0.0, 0.6556, -0.7551, 0.0, 0.6556, 0.0, -0.96, 0.2798, 0.0, -0.96, 0.2798, 0.0, -0.96, 0.2798, 0.0, -0.96, 0.2798, 0.0, 0.96, 0.2798, 0.0, 0.96, 0.2798, 0.0, 0.96, 0.2798, 0.0, 0.96, 0.2798, 0.7551, 0.0, 0.6556, 0.7551, 0.0, 0.6556, 0.7551, 0.0, 0.6556, 0.7551, 0.0, 0.6556, -1.0, 0.0, 0.0, -1.0, 0.0, 0.0, -1.0, 0.0, 0.0, -1.0, 0.0, 0.0, 0.9981, -0.05899, -0.02018, 0.9981, -0.05899, -0.02018, 0.9981, -0.05899, -0.02018, 0.9981, -0.05899, -0.02018, 1.0, 0.0, 0.009679, 1.0, 0.0, 0.009679, 1.0, 0.0, 0.009679, 1.0, 0.0, 0.009679, 1.0, -0.004458, 0.0, 1.0, -0.004458, 0.0, 1.0, -0.004458, 0.0, 1.0, -0.004458, 0.0, 1.0, 0.0, 0.0, 1.0, 0.0, 0.0, 1.0, 0.0, 0.0, 1.0, 0.0, 0.0, 0.0, 1.0, 0.0, 0.0, 1.0, 0.0, 0.0, 1.0, 0.0, 0.0, 1.0, 0.0, 0.0, 0.0, -1.0, 0.0, 0.0, -1.0, 0.0, 0.0, -1.0, 0.0, 0.0, -1.0, 0.0, 0.0, 1.0, 0.0, 0.0, 1.0, 0.0, 0.0, 1.0, 0.0, 0.0, 1.0, 0.01846, -0.0157, 0.9997, 0.01846, -0.0157, 0.9997, 0.01846, -0.0157, 0.9997, 0.01846, -0.0157, 0.9997, 1.0, -0.0004622, -0.002678, 1.0, -0.0004622, -0.002678, 1.0, -0.0004622, -0.002678, 1.0, -0.0004622, -0.002678, 0.9996, 0.008087, 0.0265, 0.9996, 0.008087, 0.0265, 0.9996, 0.008087, 0.0265, 0.9996, 0.008087, 0.0265, 1.0, 0.0, 0.0, 1.0, 0.0, 0.0, 1.0, 0.0, 0.0, 1.0, 0.0, 0.0, 0.9997, 0.01406, -0.01825, 0.9997, 0.01406, -0.01825, 0.9997, 0.01406, -0.01825, 0.9997, 0.01406, -0.01825, -0.01416, 0.9999, -0.005234, -0.01416, 0.9999, -0.005234, -0.01416, 0.9999, -0.005234, -0.01416, 0.9999, -0.005234, 0.01411, -0.9999, 0.002726, 0.01411, -0.9999, 0.002726, 0.01411, -0.9999, 0.002726, 0.01411, -0.9999, 0.002726, -0.01825, 0.0, -0.9998, -0.01825, 0.0, -0.9998, -0.01825, 0.0, -0.9998, -0.01825, 0.0, -0.9998])] * 3)])
me_cube_005 = bpy.data.meshes.new('Cube.005')
me_cube_005.from_pydata([(1.0, 1.0, 1.0), (1.0, 1.0, -1.0), (1.0, -1.0, 1.0), (1.0, -1.0, -1.0), (-1.0, 1.0, 1.0), (-1.0, 1.0, -1.0), (-1.0, -1.0, 1.0), (-1.0, -1.0, -1.0)], [], [(0, 4, 6, 2), (3, 2, 6, 7), (7, 6, 4, 5), (5, 1, 3, 7), (1, 0, 2, 3), (5, 4, 0, 1)])
_uv = me_cube_005.uv_layers.new(name='UVMap')
_uv.uv.foreach_set('vector', [0.625, 0.5, 0.875, 0.5, 0.875, 0.75, 0.625, 0.75, 0.375, 0.75, 0.625, 0.75, 0.625, 1.0, 0.375, 1.0, 0.375, 0.0, 0.625, 0.0, 0.625, 0.25, 0.375, 0.25, 0.125, 0.5, 0.375, 0.5, 0.375, 0.75, 0.125, 0.75, 0.375, 0.5, 0.625, 0.5, 0.625, 0.75, 0.375, 0.75, 0.375, 0.25, 0.625, 0.25, 0.625, 0.5, 0.375, 0.5])
me_cube_005.materials.append(mat_material_005)
me_cube_005.use_mirror_vertex_groups = False
me_cube_005.update()
me_cube_006 = bpy.data.meshes.new('Cube.006')
me_cube_006.from_pydata([(-1.0, 1.0, -1.0), (-1.0, -1.0, -1.0), (0.9174, 1.0, 0.9174), (1.0, 0.9174, -0.9174), (0.9174, 1.0, -1.0), (0.9174, -1.0, 0.9174), (1.0, -0.9174, -0.9174), (0.9174, -1.0, -1.0), (-0.9174, 0.9174, 1.0), (-1.0, 1.0, 0.9174), (-0.9174, -0.9174, 1.0), (-1.0, -1.0, 0.9174), (0.9698, 0.8432, 0.9476), (0.8466, 0.9459, 0.9714), (0.9476, 0.8432, 0.9698), (0.9714, 0.9459, 0.8466), (0.9476, -0.8432, 0.9698), (0.9714, -0.9459, 0.8466), (0.9698, -0.8432, 0.9476), (0.8466, -0.9459, 0.9714)], [], [(0, 4, 7, 1), (1, 11, 9, 0), (7, 5, 11, 1), (15, 3, 4, 2), (5, 7, 6, 17), (12, 18, 16, 14), (19, 10, 11, 5), (3, 15, 17, 6), (17, 19, 5), (13, 8, 10, 19), (10, 8, 9, 11), (2, 13, 15), (7, 4, 3, 6), (0, 9, 2, 4), (12, 14, 15, 13), (16, 18, 19, 17), (13, 19, 18, 12), (17, 15, 14, 16), (8, 13, 2, 9)])
_uv = me_cube_006.uv_layers.new(name='UVMap')
_uv.uv.foreach_set('vector', [0.125, 0.5, 0.3647, 0.5, 0.3647, 0.75, 0.125, 0.75, 0.375, 0.0, 0.6147, 0.0, 0.6147, 0.25, 0.375, 0.25, 0.375, 0.7603, 0.6147, 0.7603, 0.6147, 1.0, 0.375, 1.0, 0.6058, 0.5032, 0.3853, 0.5103, 0.375, 0.4897, 0.6147, 0.4897, 0.6147, 0.7603, 0.375, 0.7603, 0.3853, 0.7397, 0.6058, 0.7468, 0.6222, 0.5196, 0.6222, 0.7304, 0.6278, 0.7304, 0.6278, 0.5196, 0.6442, 0.7432, 0.8647, 0.7397, 0.875, 0.75, 0.6353, 0.75, 0.3853, 0.5103, 0.6058, 0.5068, 0.6058, 0.7432, 0.3853, 0.7397, 0.6088, 0.7462, 0.6244, 0.7462, 0.6147, 0.75, 0.6442, 0.5068, 0.8647, 0.5103, 0.8647, 0.7397, 0.6442, 0.7432, 0.8647, 0.7397, 0.8647, 0.5103, 0.875, 0.5, 0.875, 0.75, 0.6147, 0.5, 0.6244, 0.5038, 0.6088, 0.5038, 0.3647, 0.75, 0.3647, 0.5, 0.3853, 0.5103, 0.3853, 0.7397, 0.375, 0.25, 0.6147, 0.25, 0.6147, 0.4897, 0.375, 0.4897, 0.6222, 0.5196, 0.6278, 0.5196, 0.6147, 0.5103, 0.6353, 0.5103, 0.6278, 0.7304, 0.6222, 0.7304, 0.6353, 0.7397, 0.6147, 0.7397, 0.6442, 0.5068, 0.6442, 0.7432, 0.6222, 0.7304, 0.6222, 0.5196, 0.6058, 0.7432, 0.6058, 0.5068, 0.6278, 0.5196, 0.6278, 0.7304, 0.8647, 0.5103, 0.6442, 0.5068, 0.6353, 0.5, 0.875, 0.5])
me_cube_006.materials.append(mat_material_007)
me_cube_006.use_mirror_vertex_groups = False
me_cube_006.update()
me_cube_007 = bpy.data.meshes.new('Cube.007')
me_cube_007.from_pydata([(1.0, 1.0, 1.0), (1.0, 1.0, -1.0), (1.0, -1.0, 1.0), (1.0, -1.0, -1.0), (-1.0, 1.0, 1.0), (-1.0, 1.0, -1.0), (-1.0, -1.0, 1.0), (-1.0, -1.0, -1.0)], [], [(0, 4, 6, 2), (3, 2, 6, 7), (7, 6, 4, 5), (5, 1, 3, 7), (1, 0, 2, 3), (5, 4, 0, 1)])
_uv = me_cube_007.uv_layers.new(name='UVMap')
_uv.uv.foreach_set('vector', [2.408, 2.272, -1.487, 2.272, -1.487, -1.623, 2.408, -1.623, 1.263, 0.9465, 1.263, 0.632, 1.577, 0.632, 1.577, 0.9465, 1.591, 0.4773, 1.276, 0.4773, 1.276, 0.1628, 1.591, 0.1628, 0.8325, 1.083, 0.8325, 1.398, 0.5181, 1.398, 0.5181, 1.083, 1.258, 1.845, 1.258, 1.531, 1.573, 1.531, 1.573, 1.845, 1.031, 1.459, 1.031, 1.145, 1.345, 1.145, 1.345, 1.459])
me_cube_007.materials.append(mat_material_008)
me_cube_007.use_mirror_vertex_groups = False
me_cube_007.update()
me_cube_008 = bpy.data.meshes.new('Cube.008')
me_cube_008.from_pydata([(1.0, 1.0, 1.0), (1.0, 1.0, -1.0), (1.0, -1.0, 1.0), (1.0, -1.0, -1.0), (-1.0, 1.0, 1.0), (-1.0, 1.0, -1.0), (-1.0, -1.0, 1.0), (-1.0, -1.0, -1.0)], [], [(0, 4, 6, 2), (3, 2, 6, 7), (7, 6, 4, 5), (5, 1, 3, 7), (1, 0, 2, 3), (5, 4, 0, 1)])
_uv = me_cube_008.uv_layers.new(name='UVMap')
_uv.uv.foreach_set('vector', [2.408, 2.272, -1.487, 2.272, -1.487, -1.623, 2.408, -1.623, 1.263, 0.9465, 1.263, 0.632, 1.577, 0.632, 1.577, 0.9465, 1.591, 0.4773, 1.276, 0.4773, 1.276, 0.1628, 1.591, 0.1628, 0.8325, 1.083, 0.8325, 1.398, 0.5181, 1.398, 0.5181, 1.083, 1.258, 1.845, 1.258, 1.531, 1.573, 1.531, 1.573, 1.845, 1.031, 1.459, 1.031, 1.145, 1.345, 1.145, 1.345, 1.459])
me_cube_008.materials.append(mat_material_009)
me_cube_008.use_mirror_vertex_groups = False
me_cube_008.update()
me_cube_009 = bpy.data.meshes.new('Cube.009')
me_cube_009.from_pydata([(1.0, 1.0, 1.0), (1.0, 1.0, -1.0), (1.0, -1.0, 1.0), (1.0, -1.0, -1.0), (-1.0, 1.0, 1.0), (-1.0, 1.0, -1.0), (-1.0, -1.0, 1.0), (-1.0, -1.0, -1.0)], [], [(0, 4, 6, 2), (3, 2, 6, 7), (7, 6, 4, 5), (5, 1, 3, 7), (1, 0, 2, 3), (5, 4, 0, 1)])
_uv = me_cube_009.uv_layers.new(name='UVMap')
_uv.uv.foreach_set('vector', [2.329, 2.163, -1.019, 2.163, -1.019, -1.185, 2.329, -1.185, 0.6344, 1.398, 0.6344, 1.083, 0.9489, 1.083, 0.9489, 1.398, 0.9508, 1.395, 0.6364, 1.395, 0.6364, 1.081, 0.9508, 1.081, 0.9495, 1.083, 0.9495, 1.398, 0.6351, 1.398, 0.6351, 1.083, 0.6347, 1.397, 0.6347, 1.083, 0.9492, 1.083, 0.9492, 1.397, 0.6364, 1.398, 0.6364, 1.084, 0.9508, 1.084, 0.9508, 1.398])
me_cube_009.materials.append(mat_material_010)
me_cube_009.use_mirror_vertex_groups = False
me_cube_009.update()
me_cylinder = bpy.data.meshes.new('Cylinder')
me_cylinder.from_pydata([(0.0, 1.0, -1.0), (-1.582e-09, 0.7347, 1.0), (0.5878, 0.809, -1.0), (0.4318, 0.5943, 1.0), (0.9511, 0.309, -1.0), (0.6987, 0.227, 1.0), (0.9511, -0.309, -1.0), (0.6987, -0.227, 1.0), (0.5878, -0.809, -1.0), (0.4318, -0.5943, 1.0), (0.0, -1.0, -1.0), (-1.582e-09, -0.7347, 1.0), (-0.5878, -0.809, -1.0), (-0.4318, -0.5943, 1.0), (-0.9511, -0.309, -1.0), (-0.6987, -0.227, 1.0), (-0.9511, 0.309, -1.0), (-0.6987, 0.227, 1.0), (-0.5878, 0.809, -1.0), (-0.4318, 0.5943, 1.0), (-1.703e-09, 0.8, -1.0), (0.4702, 0.6472, -1.0), (0.7608, 0.2472, -1.0), (0.7608, -0.2472, -1.0), (0.4702, -0.6472, -1.0), (-1.703e-09, -0.8, -1.0), (-0.4702, -0.6472, -1.0), (-0.7608, -0.2472, -1.0), (-0.7608, 0.2472, -1.0), (-0.4702, 0.6472, -1.0), (-1.703e-09, 0.8, -0.2857), (0.4702, 0.6472, -0.2857), (0.7608, 0.2472, -0.2857), (0.7608, -0.2472, -0.2857), (0.4702, -0.6472, -0.2857), (-1.703e-09, -0.8, -0.2857), (-0.4702, -0.6472, -0.2857), (-0.7608, -0.2472, -0.2857), (-0.7608, 0.2472, -0.2857), (-0.4702, 0.6472, -0.2857)], [], [(0, 1, 3, 2), (2, 3, 5, 4), (4, 5, 7, 6), (6, 7, 9, 8), (8, 9, 11, 10), (10, 11, 13, 12), (12, 13, 15, 14), (14, 15, 17, 16), (3, 1, 19, 17, 15, 13, 11, 9, 7, 5), (16, 17, 19, 18), (18, 19, 1, 0), (14, 16, 28, 27), (22, 23, 33, 32), (12, 14, 27, 26), (10, 12, 26, 25), (8, 10, 25, 24), (6, 8, 24, 23), (0, 2, 21, 20), (4, 6, 23, 22), (2, 4, 22, 21), (18, 0, 20, 29), (16, 18, 29, 28), (30, 31, 32, 33, 34, 35, 36, 37, 38, 39), (29, 20, 30, 39), (26, 27, 37, 36), (23, 24, 34, 33), (20, 21, 31, 30), (27, 28, 38, 37), (24, 25, 35, 34), (21, 22, 32, 31), (28, 29, 39, 38), (25, 26, 36, 35)])
_uv = me_cylinder.uv_layers.new(name='UVMap')
_uv.uv.foreach_set('vector', [1.0, 0.5, 1.0, 1.0, 0.9, 1.0, 0.9, 0.5, 0.9, 0.5, 0.9, 1.0, 0.8, 1.0, 0.8, 0.5, 0.8, 0.5, 0.8, 1.0, 0.7, 1.0, 0.7, 0.5, 0.7, 0.5, 0.7, 1.0, 0.6, 1.0, 0.6, 0.5, 0.6, 0.5, 0.6, 1.0, 0.5, 1.0, 0.5, 0.5, 0.5, 0.5, 0.5, 1.0, 0.4, 1.0, 0.4, 0.5, 0.4, 0.5, 0.4, 1.0, 0.3, 1.0, 0.3, 0.5, 0.3, 0.5, 0.3, 1.0, 0.2, 1.0, 0.2, 0.5, 0.3911, 0.4442, 0.25, 0.49, 0.1089, 0.4442, 0.02175, 0.3242, 0.02175, 0.1758, 0.1089, 0.05584, 0.25, 0.01, 0.3911, 0.05584, 0.4783, 0.1758, 0.4783, 0.3242, 0.2, 0.5, 0.2, 1.0, 0.1, 1.0, 0.1, 0.5, 0.1, 0.5, 0.1, 1.0, -7.451e-08, 1.0, -7.451e-08, 0.5, 0.3, 0.5, 0.2, 0.5, 0.2, 0.5, 0.3, 0.5, 0.8, 0.5, 0.7, 0.5, 0.7, 0.5, 0.8, 0.5, 0.4, 0.5, 0.3, 0.5, 0.3, 0.5, 0.4, 0.5, 0.5, 0.5, 0.4, 0.5, 0.4, 0.5, 0.5, 0.5, 0.6, 0.5, 0.5, 0.5, 0.5, 0.5, 0.6, 0.5, 0.7, 0.5, 0.6, 0.5, 0.6, 0.5, 0.7, 0.5, 1.0, 0.5, 0.9, 0.5, 0.9, 0.5, 1.0, 0.5, 0.8, 0.5, 0.7, 0.5, 0.7, 0.5, 0.8, 0.5, 0.9, 0.5, 0.8, 0.5, 0.8, 0.5, 0.9, 0.5, 0.1, 0.5, -7.451e-08, 0.5, -7.451e-08, 0.5, 0.1, 0.5, 0.2, 0.5, 0.1, 0.5, 0.1, 0.5, 0.2, 0.5, 0.75, 0.49, 0.8911, 0.4442, 0.9783, 0.3242, 0.9783, 0.1758, 0.8911, 0.05584, 0.75, 0.01, 0.6089, 0.05584, 0.5217, 0.1758, 0.5217, 0.3242, 0.6089, 0.4442, 0.1, 0.5, -7.451e-08, 0.5, -7.451e-08, 0.5, 0.1, 0.5, 0.4, 0.5, 0.3, 0.5, 0.3, 0.5, 0.4, 0.5, 0.7, 0.5, 0.6, 0.5, 0.6, 0.5, 0.7, 0.5, 1.0, 0.5, 0.9, 0.5, 0.9, 0.5, 1.0, 0.5, 0.3, 0.5, 0.2, 0.5, 0.2, 0.5, 0.3, 0.5, 0.6, 0.5, 0.5, 0.5, 0.5, 0.5, 0.6, 0.5, 0.9, 0.5, 0.8, 0.5, 0.8, 0.5, 0.9, 0.5, 0.2, 0.5, 0.1, 0.5, 0.1, 0.5, 0.2, 0.5, 0.5, 0.5, 0.4, 0.5, 0.4, 0.5, 0.5, 0.5])
me_cylinder.materials.append(mat_material_005)
me_cylinder.update()
me_cube_010 = bpy.data.meshes.new('Cube.010')
me_cube_010.from_pydata([(-2.93, -1.0, -5.493), (-2.93, -1.0, 5.493), (-2.93, 1.0, -5.493), (-2.93, 1.0, 5.493), (2.93, -1.0, -5.493), (2.93, -1.0, 5.493), (2.93, 1.0, -5.493), (2.93, 1.0, 5.493), (-2.129, -1.0, -6.053), (-2.129, -1.0, 4.679), (2.129, -1.0, -6.053), (2.129, -1.0, 4.679), (-2.129, 0.0, -6.053), (-2.129, 0.0, 4.679), (2.129, 0.0, -6.053), (2.129, 0.0, 4.679)], [], [(0, 1, 3, 2), (2, 3, 7, 6), (6, 7, 5, 4), (5, 1, 9, 11), (2, 6, 4, 0), (7, 3, 1, 5), (8, 10, 14, 12), (4, 5, 11, 10), (1, 0, 8, 9), (0, 4, 10, 8), (14, 15, 13, 12), (9, 8, 12, 13), (11, 9, 13, 15), (10, 11, 15, 14)])
_uv = me_cube_010.uv_layers.new(name='UVMap')
_uv.uv.foreach_set('vector', [0.375, 0.0, 0.625, 0.0, 0.625, 0.25, 0.375, 0.25, 0.375, 0.25, 0.625, 0.25, 0.625, 0.5, 0.375, 0.5, 0.375, 0.5, 0.625, 0.5, 0.625, 0.75, 0.375, 0.75, 0.625, 0.75, 0.875, 0.75, 0.875, 0.75, 0.625, 0.75, 0.125, 0.5, 0.375, 0.5, 0.375, 0.75, 0.125, 0.75, 0.625, 0.5, 0.875, 0.5, 0.875, 0.75, 0.625, 0.75, 0.125, 0.75, 0.375, 0.75, 0.375, 0.75, 0.125, 0.75, 0.375, 0.75, 0.625, 0.75, 0.625, 0.75, 0.375, 0.75, 0.625, 0.0, 0.375, 0.0, 0.375, 0.0, 0.625, 0.0, 0.125, 0.75, 0.375, 0.75, 0.375, 0.75, 0.125, 0.75, 0.375, 0.75, 0.625, 0.75, 0.625, 1.0, 0.375, 1.0, 0.625, 0.0, 0.375, 0.0, 0.375, 0.0, 0.625, 0.0, 0.625, 0.75, 0.875, 0.75, 0.875, 0.75, 0.625, 0.75, 0.375, 0.75, 0.625, 0.75, 0.625, 0.75, 0.375, 0.75])
me_cube_010.materials.append(mat_material_001)
me_cube_010.update()
me_cube_011 = bpy.data.meshes.new('Cube.011')
me_cube_011.from_pydata([(-1.0, -1.0, -1.0), (-1.0, -1.0, 1.0), (-1.0, 1.0, -1.0), (-1.0, 1.0, 1.0), (1.0, -1.0, -1.0), (1.0, -1.0, 1.0), (0.5029, 1.0, 1.0), (1.0, 0.2665, 1.0), (0.5029, 1.0, -1.0), (1.0, 0.2665, -1.0)], [], [(0, 1, 3, 2), (2, 3, 6, 8), (4, 5, 1, 0), (2, 8, 9, 4, 0), (9, 8, 6, 7), (7, 6, 3, 1, 5), (9, 7, 5, 4)])
_uv = me_cube_011.uv_layers.new(name='UVMap')
_uv.uv.foreach_set('vector', [-0.3648, 1.387, -0.3648, 1.072, -0.04994, 1.072, -0.04994, 1.387, 0.3721, 1.389, 0.3721, 1.075, 0.6087, 1.075, 0.6087, 1.389, -0.3648, 1.72, -0.3648, 1.406, -0.04994, 1.406, -0.04994, 1.72, 0.2834, 1.072, 0.2834, 1.309, 0.1679, 1.387, -0.03147, 1.387, -0.03147, 1.072, 0.2834, 1.605, 0.2834, 1.72, -0.03147, 1.72, -0.03147, 1.605, 0.9824, 0.6191, 0.6541, 0.9846, 0.003084, 0.9846, 0.003084, 0.01764, 0.9824, 0.01764, 0.2834, 1.605, -0.03147, 1.605, -0.03147, 1.406, 0.2834, 1.406])
me_cube_011.materials.append(mat_material)
me_cube_011.update()
me_plane = bpy.data.meshes.new('Plane')
me_plane.from_pydata([(-1.0, -1.0, 0.0), (1.0, -1.0, 0.0), (-1.0, 1.0, 0.0), (1.0, 1.0, 0.0)], [], [(0, 1, 3, 2)])
_uv = me_plane.uv_layers.new(name='UVMap')
_uv.uv.foreach_set('vector', [0.0, 0.0, 1.0, 0.0, 1.0, 1.0, 0.0, 1.0])
me_plane.update()
me_plane_001 = bpy.data.meshes.new('Plane.001')
me_plane_001.from_pydata([(-1.407, 0.0269, 1.438e-08), (1.0, 0.6389, 2.295e-08), (-1.0, 1.0, 0.0), (1.563, 1.0, 5.948e-16)], [], [(0, 1, 3, 2)])
_uv = me_plane_001.uv_layers.new(name='UVMap')
_uv.uv.foreach_set('vector', [0.0, 0.0, 1.0, 0.0, 1.0, 1.0, 0.0, 1.0])
me_plane_001.materials.append(mat_material_005)
me_plane_001.update()
me_cylinder_001 = bpy.data.meshes.new('Cylinder.001')
me_cylinder_001.from_pydata([(0.0, 1.0, -1.0), (0.0, 1.0, 1.0), (0.9511, 0.309, -1.0), (0.9511, 0.309, 1.0), (0.5878, -0.809, -1.0), (0.5878, -0.809, 1.0), (-0.5878, -0.809, -1.0), (-0.5878, -0.809, 1.0), (-0.9511, 0.309, -1.0), (-0.9511, 0.309, 1.0)], [], [(0, 1, 3, 2), (2, 3, 5, 4), (4, 5, 7, 6), (3, 1, 9, 7, 5), (6, 7, 9, 8), (8, 9, 1, 0), (0, 2, 4, 6, 8)])
_uv = me_cylinder_001.uv_layers.new(name='UVMap')
_uv.uv.foreach_set('vector', [1.0, 0.5, 1.0, 1.0, 0.8, 1.0, 0.8, 0.5, 0.8, 0.5, 0.8, 1.0, 0.6, 1.0, 0.6, 0.5, 0.6, 0.5, 0.6, 1.0, 0.4, 1.0, 0.4, 0.5, 0.4783, 0.3242, 0.25, 0.49, 0.02175, 0.3242, 0.1089, 0.05584, 0.3911, 0.05584, 0.4, 0.5, 0.4, 1.0, 0.2, 1.0, 0.2, 0.5, 0.2, 0.5, 0.2, 1.0, 2.98e-08, 1.0, 2.98e-08, 0.5, 0.75, 0.49, 0.9783, 0.3242, 0.8911, 0.05584, 0.6089, 0.05584, 0.5217, 0.3242])
me_cylinder_001.materials.append(mat_material_005)
me_cylinder_001.update()
me_cube_012 = bpy.data.meshes.new('Cube.012')
me_cube_012.from_pydata([(-1.0, -1.0, -1.0), (-1.0, -1.0, 1.0), (-1.0, 1.0, -1.0), (-1.0, 1.0, 1.0), (1.0, -1.0, -1.0), (1.0, -1.0, 1.0), (1.0, 1.0, -1.0), (1.0, 1.0, 1.0)], [], [(0, 1, 3, 2), (2, 3, 7, 6), (6, 7, 5, 4), (4, 5, 1, 0), (2, 6, 4, 0), (7, 3, 1, 5)])
_uv = me_cube_012.uv_layers.new(name='UVMap')
_uv.uv.foreach_set('vector', [0.375, 0.0, 0.625, 0.0, 0.625, 0.25, 0.375, 0.25, 0.375, 0.25, 0.625, 0.25, 0.625, 0.5, 0.375, 0.5, 0.375, 0.5, 0.625, 0.5, 0.625, 0.75, 0.375, 0.75, 0.375, 0.75, 0.625, 0.75, 0.625, 1.0, 0.375, 1.0, 0.125, 0.5, 0.375, 0.5, 0.375, 0.75, 0.125, 0.75, 0.625, 0.5, 0.875, 0.5, 0.875, 0.75, 0.625, 0.75])
me_cube_012.materials.append(mat_material_006)
me_cube_012.update()
me_cube_013 = bpy.data.meshes.new('Cube.013')
me_cube_013.from_pydata([(-2.93, -1.0, -5.493), (-2.93, -1.0, 5.493), (-2.93, 1.0, -5.493), (-2.93, 1.0, 5.493), (2.93, -1.0, -5.493), (2.93, -1.0, 5.493), (2.93, 1.0, -5.493), (2.93, 1.0, 5.493), (-2.129, -1.0, -6.053), (-2.129, -1.0, 4.679), (2.129, -1.0, -6.053), (2.129, -1.0, 4.679), (-2.129, 0.0, -6.053), (-2.129, 0.0, 4.679), (2.129, 0.0, -6.053), (2.129, 0.0, 4.679)], [], [(0, 1, 3, 2), (2, 3, 7, 6), (6, 7, 5, 4), (5, 1, 9, 11), (2, 6, 4, 0), (7, 3, 1, 5), (8, 10, 14, 12), (4, 5, 11, 10), (1, 0, 8, 9), (0, 4, 10, 8), (14, 15, 13, 12), (9, 8, 12, 13), (11, 9, 13, 15), (10, 11, 15, 14)])
_uv = me_cube_013.uv_layers.new(name='UVMap')
_uv.uv.foreach_set('vector', [0.375, 0.0, 0.625, 0.0, 0.625, 0.25, 0.375, 0.25, 0.375, 0.25, 0.625, 0.25, 0.625, 0.5, 0.375, 0.5, 0.375, 0.5, 0.625, 0.5, 0.625, 0.75, 0.375, 0.75, 0.625, 0.75, 0.875, 0.75, 0.875, 0.75, 0.625, 0.75, 0.125, 0.5, 0.375, 0.5, 0.375, 0.75, 0.125, 0.75, 0.625, 0.5, 0.875, 0.5, 0.875, 0.75, 0.625, 0.75, 0.125, 0.75, 0.375, 0.75, 0.375, 0.75, 0.125, 0.75, 0.375, 0.75, 0.625, 0.75, 0.625, 0.75, 0.375, 0.75, 0.625, 0.0, 0.375, 0.0, 0.375, 0.0, 0.625, 0.0, 0.125, 0.75, 0.375, 0.75, 0.375, 0.75, 0.125, 0.75, 0.375, 0.75, 0.625, 0.75, 0.625, 1.0, 0.375, 1.0, 0.625, 0.0, 0.375, 0.0, 0.375, 0.0, 0.625, 0.0, 0.625, 0.75, 0.875, 0.75, 0.875, 0.75, 0.625, 0.75, 0.375, 0.75, 0.625, 0.75, 0.625, 0.75, 0.375, 0.75])
me_cube_013.materials.append(mat_material_011)
me_cube_013.update()
me_cube_014 = bpy.data.meshes.new('Cube.014')
me_cube_014.from_pydata([(-2.93, -1.0, -5.493), (-2.93, -1.0, 5.493), (-2.93, 1.0, -5.493), (-2.93, 1.0, 5.493), (2.93, -1.0, -5.493), (2.93, -1.0, 5.493), (2.93, 1.0, -5.493), (2.93, 1.0, 5.493), (-2.129, -1.0, -6.053), (-2.129, -1.0, 4.679), (2.129, -1.0, -6.053), (2.129, -1.0, 4.679), (-2.129, 0.0, -6.053), (-2.129, 0.0, 4.679), (2.129, 0.0, -6.053), (2.129, 0.0, 4.679)], [], [(0, 1, 3, 2), (2, 3, 7, 6), (6, 7, 5, 4), (5, 1, 9, 11), (2, 6, 4, 0), (7, 3, 1, 5), (8, 10, 14, 12), (4, 5, 11, 10), (1, 0, 8, 9), (0, 4, 10, 8), (14, 15, 13, 12), (9, 8, 12, 13), (11, 9, 13, 15), (10, 11, 15, 14)])
_uv = me_cube_014.uv_layers.new(name='UVMap')
_uv.uv.foreach_set('vector', [0.375, 0.0, 0.625, 0.0, 0.625, 0.25, 0.375, 0.25, 0.375, 0.25, 0.625, 0.25, 0.625, 0.5, 0.375, 0.5, 0.375, 0.5, 0.625, 0.5, 0.625, 0.75, 0.375, 0.75, 0.625, 0.75, 0.875, 0.75, 0.875, 0.75, 0.625, 0.75, 0.125, 0.5, 0.375, 0.5, 0.375, 0.75, 0.125, 0.75, 0.625, 0.5, 0.875, 0.5, 0.875, 0.75, 0.625, 0.75, 0.125, 0.75, 0.375, 0.75, 0.375, 0.75, 0.125, 0.75, 0.375, 0.75, 0.625, 0.75, 0.625, 0.75, 0.375, 0.75, 0.625, 0.0, 0.375, 0.0, 0.375, 0.0, 0.625, 0.0, 0.125, 0.75, 0.375, 0.75, 0.375, 0.75, 0.125, 0.75, 0.375, 0.75, 0.625, 0.75, 0.625, 1.0, 0.375, 1.0, 0.625, 0.0, 0.375, 0.0, 0.375, 0.0, 0.625, 0.0, 0.625, 0.75, 0.875, 0.75, 0.875, 0.75, 0.625, 0.75, 0.375, 0.75, 0.625, 0.75, 0.625, 0.75, 0.375, 0.75])
me_cube_014.materials.append(mat_material_012)
me_cube_014.update()
me_cube_015 = bpy.data.meshes.new('Cube.015')
me_cube_015.from_pydata([(1.0, 1.0, 1.0), (1.0, 1.0, -1.0), (1.0, -1.0, 1.0), (1.0, -1.0, -1.0), (-1.0, 1.0, 1.0), (-1.0, 1.0, -1.0), (-1.0, -1.0, 1.0), (-1.0, -1.0, -1.0)], [], [(0, 4, 6, 2), (3, 2, 6, 7), (7, 6, 4, 5), (5, 1, 3, 7), (1, 0, 2, 3), (5, 4, 0, 1)])
_uv = me_cube_015.uv_layers.new(name='UVMap')
_uv.uv.foreach_set('vector', [2.329, 2.163, -1.019, 2.163, -1.019, -1.185, 2.329, -1.185, 0.6344, 1.398, 0.6344, 1.083, 0.9489, 1.083, 0.9489, 1.398, 0.9508, 1.395, 0.6364, 1.395, 0.6364, 1.081, 0.9508, 1.081, 0.9495, 1.083, 0.9495, 1.398, 0.6351, 1.398, 0.6351, 1.083, 0.6347, 1.397, 0.6347, 1.083, 0.9492, 1.083, 0.9492, 1.397, 0.6364, 1.398, 0.6364, 1.084, 0.9508, 1.084, 0.9508, 1.398])
me_cube_015.materials.append(mat_material_013)
me_cube_015.use_mirror_vertex_groups = False
me_cube_015.update()
me_cube_016 = bpy.data.meshes.new('Cube.016')
me_cube_016.from_pydata([(-1.0, -1.0, -1.0), (-1.0, -1.0, 1.0), (-1.0, 1.0, -1.0), (-1.0, 1.0, 1.0), (1.0, -1.0, -1.0), (1.0, -1.0, 1.0), (1.0, 1.0, -1.0), (1.0, 1.0, 1.0)], [], [(0, 1, 3, 2), (2, 3, 7, 6), (6, 7, 5, 4), (4, 5, 1, 0), (2, 6, 4, 0), (7, 3, 1, 5)])
_uv = me_cube_016.uv_layers.new(name='UVMap')
_uv.uv.foreach_set('vector', [0.9927, 0.1924, 0.9927, 1.158, 0.004155, 1.158, 0.004155, 0.1924, 0.2644, 1.939, 0.1811, 1.939, 0.1811, 1.449, 0.2644, 1.449, 0.3567, 1.939, 0.2734, 1.939, 0.2734, 1.449, 0.3567, 1.449, 0.4491, 1.939, 0.3658, 1.939, 0.3658, 1.449, 0.4491, 1.449, 0.5414, 1.449, 0.5414, 1.939, 0.4581, 1.939, 0.4581, 1.449, 0.6338, 1.449, 0.6338, 1.939, 0.5505, 1.939, 0.5505, 1.449])
me_cube_016.materials.append(mat_material_015)
me_cube_016.update()
me_cube_017 = bpy.data.meshes.new('Cube.017')
me_cube_017.from_pydata([(-1.0, -1.0, -1.0), (-1.0, -1.0, 1.0), (-1.0, 1.0, -1.0), (-1.0, 1.0, 1.0), (1.0, -1.0, -1.0), (1.0, -1.0, 1.0), (1.0, 1.0, -1.0), (1.0, 1.0, 1.0)], [], [(0, 1, 3, 2), (2, 3, 7, 6), (6, 7, 5, 4), (4, 5, 1, 0), (2, 6, 4, 0), (7, 3, 1, 5)])
_uv = me_cube_017.uv_layers.new(name='UVMap')
_uv.uv.foreach_set('vector', [0.375, 0.0, 0.625, 0.0, 0.625, 0.25, 0.375, 0.25, 0.375, 0.25, 0.625, 0.25, 0.625, 0.5, 0.375, 0.5, 0.375, 0.5, 0.625, 0.5, 0.625, 0.75, 0.375, 0.75, 0.375, 0.75, 0.625, 0.75, 0.625, 1.0, 0.375, 1.0, 0.125, 0.5, 0.375, 0.5, 0.375, 0.75, 0.125, 0.75, 0.625, 0.5, 0.875, 0.5, 0.875, 0.75, 0.625, 0.75])
me_cube_017.materials.append(mat_material_001)
me_cube_017.update()
me_cube_019 = bpy.data.meshes.new('Cube.019')
me_cube_019.from_pydata([(-1.0, -1.0, -1.0), (-1.0, -1.0, 1.0), (-1.0, 1.0, -1.0), (-1.0, 1.0, 1.0), (1.0, -1.0, -1.0), (1.0, -1.0, 1.0), (1.0, 1.0, -1.0), (1.0, 1.0, 1.0)], [], [(0, 1, 3, 2), (2, 3, 7, 6), (6, 7, 5, 4), (4, 5, 1, 0), (2, 6, 4, 0), (7, 3, 1, 5)])
_uv = me_cube_019.uv_layers.new(name='UVMap')
_uv.uv.foreach_set('vector', [0.375, 0.0, 0.625, 0.0, 0.625, 0.25, 0.375, 0.25, 0.375, 0.25, 0.625, 0.25, 0.625, 0.5, 0.375, 0.5, 0.375, 0.5, 0.625, 0.5, 0.625, 0.75, 0.375, 0.75, 0.375, 0.75, 0.625, 0.75, 0.625, 1.0, 0.375, 1.0, 0.125, 0.5, 0.375, 0.5, 0.375, 0.75, 0.125, 0.75, 0.625, 0.5, 0.875, 0.5, 0.875, 0.75, 0.625, 0.75])
me_cube_019.materials.append(mat_material_017)
me_cube_019.update()

# ---- objects
ob_camera = bpy.data.objects.new('Camera', cam_camera)
ob_backwall = bpy.data.objects.new('Backwall', me_cube_001)
ob_monitor = bpy.data.objects.new('Monitor', me_cube_002)
ob_shelf = bpy.data.objects.new('Shelf', me_cube_003)
ob_rack = bpy.data.objects.new('Rack', me_cube_004)
ob_surfacebase = bpy.data.objects.new('SurfaceBase', me_cube_005)
ob_surface = bpy.data.objects.new('Surface', me_cube_006)
ob_leftwall = bpy.data.objects.new('LeftWall', me_cube_007)
ob_rightwall = bpy.data.objects.new('RightWall', me_cube_008)
ob_roof = bpy.data.objects.new('Roof', me_cube_009)
ob_ceilingshade = bpy.data.objects.new('CeilingShade', me_cylinder)
ob_cube = bpy.data.objects.new('Cube', me_cube_010)
ob_keycard = bpy.data.objects.new('keycard', me_cube_011)
ob_plane = bpy.data.objects.new('Plane', me_plane)
ob_plane_001 = bpy.data.objects.new('Plane.001', me_plane_001)
ob_cylinder = bpy.data.objects.new('Cylinder', me_cylinder_001)
ob_cube_001 = bpy.data.objects.new('Cube.001', me_cube_012)
ob_cube_002 = bpy.data.objects.new('Cube.002', me_cube_013)
ob_cube_003 = bpy.data.objects.new('Cube.003', me_cube_014)
ob_roof_001 = bpy.data.objects.new('Roof.001', me_cube_015)
ob_cube_004 = bpy.data.objects.new('Cube.004', me_cube_016)
ob_cube_005 = bpy.data.objects.new('Cube.005', me_cube_017)
ob_area = bpy.data.objects.new('Area', light_area_004)
ob_cube_006 = bpy.data.objects.new('Cube.006', me_cube_019)

# ---- transforms, parenting, visibility, modifiers, constraints
ob_camera.location = (8.105, -0.4438, 7.513)
ob_camera.rotation_euler = (1.585, -3.837e-08, -1.571)
ob_camera.lock_rotations_4d = False
ob_camera.empty_display_type = 'ARROWS'
ob_camera.color = (0.0, 0.0, 0.0, 0.0)
ob_camera.display_type = 'WIRE'
ob_camera.lineart.crease_threshold = 0.0
ob_backwall.location = (0.0, -73.84, 10.39)
ob_backwall.rotation_euler = (1.571, -0.0, 0.0)
ob_backwall.scale = (11.69, 11.69, 0.2951)
ob_backwall.lock_rotations_4d = False
ob_backwall.empty_display_type = 'ARROWS'
ob_backwall.lineart.crease_threshold = 0.0
ob_monitor.location = (-9.301, -54.71, 1.91)
ob_monitor.rotation_euler = (1.571, -0.0, -1.571)
ob_shelf.location = (-9.301, -54.71, 1.91)
ob_shelf.rotation_euler = (1.571, -0.0, -1.571)
ob_rack.location = (-9.301, -54.71, 1.91)
ob_rack.rotation_euler = (1.571, -0.0, -1.571)
ob_surfacebase.location = (0.7008, -54.65, 1.844)
ob_surfacebase.rotation_euler = (0.0, -0.0, -1.571)
ob_surfacebase.scale = (2.015, 5.108, 2.088)
ob_surfacebase.lock_rotations_4d = False
ob_surfacebase.empty_display_type = 'ARROWS'
ob_surfacebase.lineart.crease_threshold = 0.0
ob_surface.location = (0.5836, -54.64, 3.673)
ob_surface.rotation_euler = (0.0, -0.0, -1.571)
ob_surface.scale = (2.507, 5.682, 0.4544)
ob_surface.lock_rotations_4d = False
ob_surface.empty_display_type = 'ARROWS'
ob_surface.lineart.crease_threshold = 0.0
ob_leftwall.location = (-11.41, -82.16, 10.39)
ob_leftwall.rotation_euler = (1.571, -0.0, 1.571)
ob_leftwall.scale = (11.69, 11.69, 0.2951)
ob_leftwall.lock_rotations_4d = False
ob_leftwall.empty_display_type = 'ARROWS'
ob_leftwall.lineart.crease_threshold = 0.0
ob_rightwall.location = (11.48, -82.17, 10.39)
ob_rightwall.rotation_euler = (1.571, -0.0, -1.571)
ob_rightwall.scale = (11.69, 11.69, 0.2951)
ob_rightwall.lock_rotations_4d = False
ob_rightwall.empty_display_type = 'ARROWS'
ob_rightwall.lineart.crease_threshold = 0.0
ob_roof.location = (29.98, 0.0, 15.49)
ob_roof.scale = (11.69, 54.71, 0.2951)
ob_roof.lock_rotations_4d = False
ob_roof.empty_display_type = 'ARROWS'
ob_roof.lineart.crease_threshold = 0.0
ob_ceilingshade.location = (0.0, -58.88, 15.88)
ob_ceilingshade.scale = (1.4, 1.4, 1.4)
ob_cube.location = (41.05, 20.56, 4.393)
ob_cube.rotation_euler = (0.0, -0.0, -1.571)
ob_keycard.location = (1.031, -54.28, 4.151)
ob_keycard.rotation_euler = (0.0, -0.0, -0.5826)
ob_keycard.scale = (0.6009, 0.3973, 0.05378)
ob_plane.location = (0.0, -64.02, 0.0)
ob_plane_001.location = (-1.489, -54.69, 4.24)
ob_plane_001.rotation_euler = (2.902, -3.119, -2.083)
ob_plane_001.scale = (0.1178, 0.1647, 0.7788)
ob_cylinder.location = (-1.933, -55.25, 4.173)
ob_cylinder.rotation_euler = (-1.548, -0.2392, -0.5174)
ob_cylinder.scale = (-0.06182, -0.0542, 0.6351)
ob_cube_001.location = (10.2, -54.69, 4.535)
ob_cube_001.scale = (0.3234, 0.3091, 0.4128)
ob_cube_002.location = (41.05, -1.145, 4.393)
ob_cube_002.rotation_euler = (0.0, -0.0, -1.571)
ob_cube_003.location = (41.05, -24.96, 4.393)
ob_cube_003.rotation_euler = (0.0, -0.0, -1.571)
ob_roof_001.location = (29.98, 0.0, -0.9525)
ob_roof_001.scale = (11.69, 54.71, 0.2951)
ob_roof_001.lock_rotations_4d = False
ob_roof_001.empty_display_type = 'ARROWS'
ob_roof_001.lineart.crease_threshold = 0.0
ob_cube_004.location = (42.48, 0.0, 6.733)
ob_cube_004.scale = (1.0, 52.03, 8.633)
ob_cube_005.location = (29.94, -0.1933, 16.15)
ob_cube_005.scale = (1.059, 9.256, 1.896)
ob_area.location = (29.94, 0.0, 14.06)
ob_area.scale = (1.0, 15.25, 1.0)
ob_cube_006.location = (29.94, -0.1933, 15.99)
ob_cube_006.scale = (0.6353, 8.33, 1.896)

# ---- collection membership
col_collection.objects.link(ob_camera)
col_collection.objects.link(ob_backwall)
col_collection.objects.link(ob_monitor)
col_collection.objects.link(ob_shelf)
col_collection.objects.link(ob_rack)
col_collection.objects.link(ob_surfacebase)
col_collection.objects.link(ob_surface)
col_collection.objects.link(ob_leftwall)
col_collection.objects.link(ob_rightwall)
col_collection.objects.link(ob_roof)
col_collection.objects.link(ob_ceilingshade)
col_collection.objects.link(ob_cube)
col_collection.objects.link(ob_keycard)
col_collection.objects.link(ob_plane)
col_collection_2.objects.link(ob_plane_001)
col_collection_2.objects.link(ob_cylinder)
col_collection_2.objects.link(ob_cube_001)
col_collection_2.objects.link(ob_cube_002)
col_collection_2.objects.link(ob_cube_003)
col_collection_2.objects.link(ob_roof_001)
col_collection_2.objects.link(ob_cube_004)
col_collection_2.objects.link(ob_cube_005)
col_collection_2.objects.link(ob_area)
col_collection_2.objects.link(ob_cube_006)

# ---- scene / render settings (as saved in the file)
scene.camera = ob_camera
scene.frame_start = 1; scene.frame_end = 250; scene.frame_set(1)
scene.render.engine = 'CYCLES'
scene.cycles.sampling_pattern = 'TABULATED_SOBOL'
bpy.context.view_layer.update()
